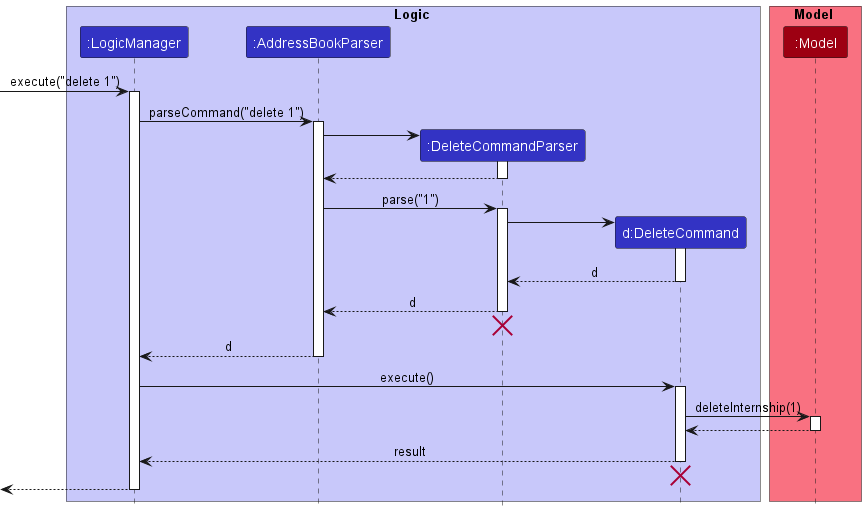

The diagram above was rendered by PlantUML. Its source (embedded in the PNG):
@startuml
!include style.puml

box Logic LOGIC_COLOR_T1
participant ":LogicManager" as LogicManager LOGIC_COLOR
participant ":AddressBookParser" as AddressBookParser LOGIC_COLOR
participant ":DeleteCommandParser" as DeleteCommandParser LOGIC_COLOR
participant "d:DeleteCommand" as DeleteCommand LOGIC_COLOR
end box

box Model MODEL_COLOR_T1
participant ":Model" as Model MODEL_COLOR
end box

[-> LogicManager : execute("delete 1")
activate LogicManager

LogicManager -> AddressBookParser : parseCommand("delete 1")
activate AddressBookParser

create DeleteCommandParser
AddressBookParser -> DeleteCommandParser
activate DeleteCommandParser

DeleteCommandParser --> AddressBookParser
deactivate DeleteCommandParser

AddressBookParser -> DeleteCommandParser : parse("1")
activate DeleteCommandParser

create DeleteCommand
DeleteCommandParser -> DeleteCommand
activate DeleteCommand

DeleteCommand --> DeleteCommandParser : d
deactivate DeleteCommand

DeleteCommandParser --> AddressBookParser : d
deactivate DeleteCommandParser

DeleteCommandParser -[hidden]-> AddressBookParser
destroy DeleteCommandParser

AddressBookParser --> LogicManager : d
deactivate AddressBookParser

LogicManager -> DeleteCommand : execute()
activate DeleteCommand

DeleteCommand -> Model : deleteInternship(1)
activate Model

Model --> DeleteCommand
deactivate Model

DeleteCommand --> LogicManager : result
deactivate DeleteCommand

DeleteCommand -[hidden]-> LogicManager
destroy DeleteCommand
[<--LogicManager
deactivate LogicManager
@enduml